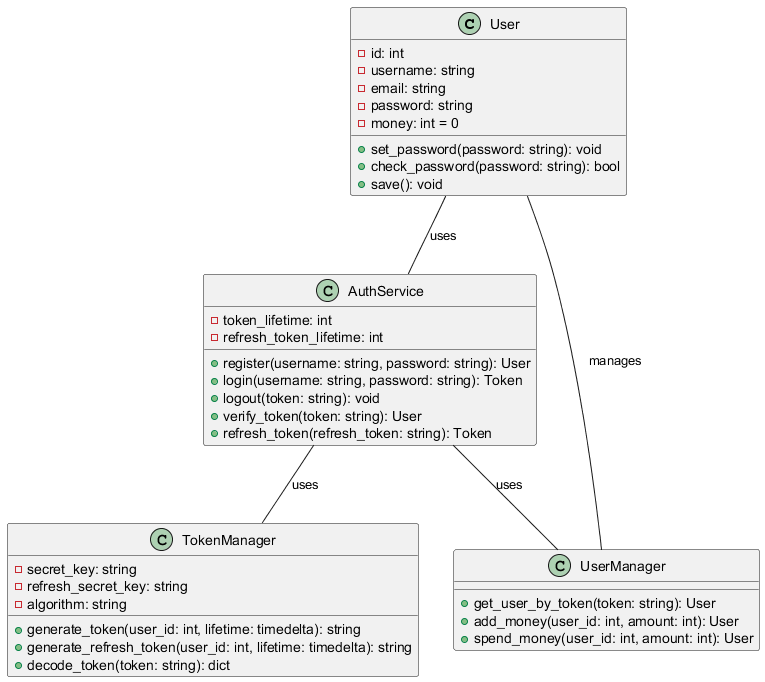

The diagram above was rendered by PlantUML. Its source (embedded in the PNG):
@startuml
class User {
    - id: int
    - username: string
    - email: string
    - password: string
    - money: int = 0
    + set_password(password: string): void
    + check_password(password: string): bool
    + save(): void
}

class AuthService {
    - token_lifetime: int
    - refresh_token_lifetime: int
    + register(username: string, password: string): User
    + login(username: string, password: string): Token
    + logout(token: string): void
    + verify_token(token: string): User
    + refresh_token(refresh_token: string): Token
}

class UserManager {
    + get_user_by_token(token: string): User
    + add_money(user_id: int, amount: int): User
    + spend_money(user_id: int, amount: int): User
}

class TokenManager {
    - secret_key: string
    - refresh_secret_key: string
    - algorithm: string
    + generate_token(user_id: int, lifetime: timedelta): string
    + generate_refresh_token(user_id: int, lifetime: timedelta): string
    + decode_token(token: string): dict
}

User -- AuthService : "uses"
AuthService -- TokenManager : "uses"
AuthService -- UserManager : "uses"
UserManager -- User : "manages"
@enduml